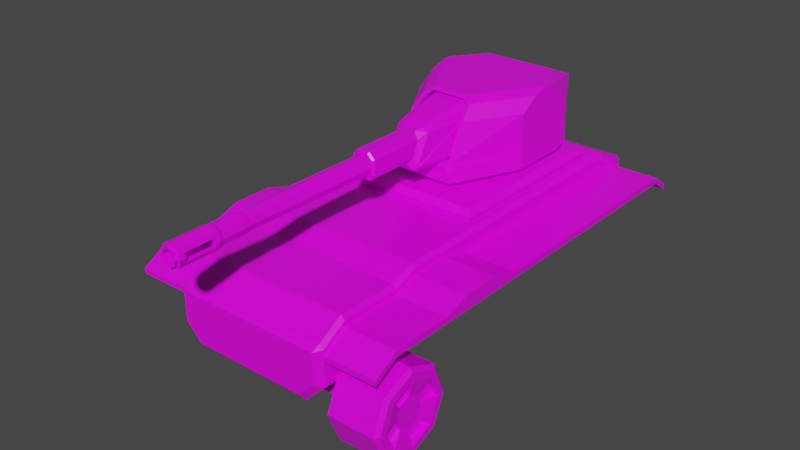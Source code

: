 # Source: Destroyer.blend  (saved by Blender 3.6.11; exported with 4.5.12 LTS)
import bpy
from mathutils import Matrix  # noqa: F401  (used for matrix-valued properties, if any)

bpy.ops.wm.read_factory_settings(use_empty=True)
scene = bpy.context.scene
scene.name = 'Scene'

# ---- collections
col_collection = bpy.data.collections.new('Collection'); scene.collection.children.link(col_collection)

# ---- images (referenced by path relative to the original .blend; pixels are not part of the script)
import os
ASSET_DIR = os.environ.get("B2B_ASSET_DIR", "")  # directory of the original .blend (textures are referenced by path, not embedded)
HERE = os.path.dirname(os.path.abspath(__file__))  # packed textures are extracted next to this script under _unpacked/

def load_image(name, relpath, width, height, colorspace="sRGB"):
    """Load a texture the original file referenced (path relative to the .blend, or extracted next to this script)."""
    p = next((c for c in (os.path.join(HERE, relpath), os.path.join(ASSET_DIR, relpath)) if relpath and os.path.exists(c)), "")
    if p:
        img = bpy.data.images.load(p, check_existing=True)
        img.name = name
    else:  # same state as the original file: an image datablock whose file is absent (Cycles renders it pink)
        img = bpy.data.images.new(name, width, height)
        img.source = "FILE"
        img.filepath = "//" + (relpath or name)
    img.colorspace_settings.name = colorspace
    return img
img_green_team_png = load_image('green_team.png', 'green_team.png', 1024, 1024, 'sRGB')

# ---- materials (node trees are filled in below, after node groups)
mat_material = bpy.data.materials.new('Material')
mat_material.alpha_threshold = 0.0
mat_material.use_transparent_shadow = False
mat_material.line_color = (0.0, 0.0, 0.0, 1.0)

# ---- material node trees
mat_material.use_nodes = True; mat_material.node_tree.nodes.clear()
_N = mat_material.node_tree.nodes; _L = mat_material.node_tree.links
n0 = _N.new('ShaderNodeOutputMaterial'); n0.name = 'Material Output'; n0.location = (300, 300)
n1 = _N.new('ShaderNodeBsdfPrincipled'); n1.name = 'Principled BSDF'; n1.location = (10, 300)
n1.distribution = 'GGX'
n1.subsurface_method = 'BURLEY'
n1.inputs[2].default_value = 0.4
n1.inputs[3].default_value = 1.45
n1.inputs[27].default_value = (0.0, 0.0, 0.0, 1.0)
n1.inputs[28].default_value = 1.0
n2 = _N.new('ShaderNodeTexImage'); n2.name = 'Image Texture'; n2.location = (-280, 280)
n2.image = img_green_team_png
_L.new(n1.outputs[0], n0.inputs[0])
_L.new(n2.outputs[0], n1.inputs[0])
n0.is_active_output = True

# ---- world
world_world = bpy.data.worlds.new('World'); scene.world = world_world
world_world.use_nodes = True; world_world.node_tree.nodes.clear()
_N = world_world.node_tree.nodes; _L = world_world.node_tree.links
n0 = _N.new('ShaderNodeOutputWorld'); n0.name = 'World Output'; n0.location = (300, 300)
n1 = _N.new('ShaderNodeBackground'); n1.name = 'Background'; n1.location = (10, 300)
n1.inputs[0].default_value = (0.05088, 0.05088, 0.05088, 1.0)
_L.new(n1.outputs[0], n0.inputs[0])
n0.is_active_output = True
world_world.color = (0.05088, 0.05088, 0.05088)
world_world.use_sun_shadow = False
world_world.sun_shadow_jitter_overblur = 0.0

# ---- meshes
me_cube = bpy.data.meshes.new('Cube')
me_cube.from_pydata([(0.0, 2.442, -0.5356), (0.0, -0.8599, -0.1459), (0.0, -0.8599, -0.486), (0.0, 2.442, -0.0349), (0.0, -0.4228, -0.5356), (0.0, -0.4557, 0.01088), (0.0, -0.1884, -0.6199), (0.0, -0.1884, 0.01088), (0.0, -0.004945, -0.6199), (0.0, -0.004945, 0.07581), (0.0, 2.178, -0.6199), (0.0, 2.032, 0.07639), (0.0, 0.2858, -0.6199), (0.0, 0.2858, 0.07581), (0.0, 0.4989, -0.6199), (0.0, 0.6444, 0.07639), (0.5171, 2.032, 0.07639), (0.5171, 0.6444, 0.07639), (0.5919, -0.4557, -0.05813), (0.5919, -0.1884, -0.05813), (0.5919, 0.2858, 0.003978), (0.5919, -0.004945, 0.003978), (0.5919, 2.178, -0.05813), (0.0, 2.47, -0.1643), (0.0, -0.8599, -0.1652), (0.5919, 2.442, -0.1518), (0.5423, -0.8599, -0.1652), (0.5919, 0.4989, -0.05813), (0.0, -0.6036, -0.5356), (0.0, -0.6364, 0.01088), (0.5919, -0.6364, -0.05813), (0.0, 2.305, -0.5356), (0.0, 2.305, 0.02277), (0.5919, 2.305, -0.05813), (0.0, 2.47, -0.2015), (0.0, -0.8599, -0.2014), (0.4946, 2.47, -0.225), (0.5423, -0.8599, -0.2014), (0.5919, -0.4557, -0.1026), (0.5919, -0.1884, -0.1026), (0.5919, 0.2858, -0.1026), (0.5919, -0.004945, -0.1026), (0.5919, 2.178, -0.1026), (0.5919, 0.4989, -0.1026), (0.5919, -0.6364, -0.1026), (0.5919, 2.305, -0.1026), (0.9773, -0.4557, -0.1026), (0.9773, -0.4557, -0.05813), (0.9773, -0.1884, -0.1026), (0.9773, -0.1884, -0.05813), (0.9773, 0.2858, -0.1026), (0.9773, 0.2858, 0.003978), (0.9773, -0.004945, -0.1026), (0.9773, -0.004945, 0.003978), (0.9773, 2.178, -0.1026), (0.9773, 2.178, -0.05813), (0.9773, 0.4989, -0.1026), (0.9773, 0.4989, -0.05813), (0.9773, -0.6364, -0.05813), (0.9773, -0.8172, -0.1652), (0.9773, 2.305, -0.05813), (0.9773, -0.6364, -0.1026), (0.9773, 2.442, -0.1518), (0.9773, 2.305, -0.1026), (0.9773, 2.442, -0.1963), (0.9773, -0.8172, -0.2014), (0.0, 2.178, 0.07639), (0.0, 0.4989, 0.07639), (0.4946, 2.47, -0.3345), (0.3995, 2.47, -0.4325), (0.5919, -0.4557, -0.3831), (0.4418, -0.4228, -0.5356), (0.4418, -0.1884, -0.6199), (0.5919, -0.1884, -0.4671), (0.4418, -0.004945, -0.6199), (0.5919, -0.004945, -0.467), (0.5919, 2.178, -0.4653), (0.4418, 2.178, -0.6199), (0.4418, 0.2858, -0.6199), (0.5919, 0.2858, -0.4667), (0.4418, 0.4989, -0.6199), (0.5919, 0.4989, -0.4662), (0.421, -0.8599, -0.486), (0.5423, -0.8599, -0.3631), (0.4418, -0.6036, -0.5356), (0.5919, -0.6364, -0.3834), (0.4418, 2.305, -0.5356), (0.5919, 2.305, -0.3806), (0.5423, -0.8599, -0.1465), (0.5417, -0.8599, -0.1459), (0.5107, 2.47, -0.09607), (0.518, 2.47, -0.1037), (0.5629, -0.4557, 0.01088), (0.5919, -0.4557, -0.01925), (0.5629, -0.1884, 0.01088), (0.5919, -0.1884, -0.01919), (0.5629, -0.004945, 0.07581), (0.5919, -0.004945, 0.04577), (0.5629, 0.2858, 0.07581), (0.5919, 0.2858, 0.04576), (0.5919, -0.6364, -0.0194), (0.5629, -0.6364, 0.01088), (0.5919, 2.305, -0.00758), (0.5629, 2.305, 0.02277), (0.5919, 2.178, 0.04617), (0.5629, 2.178, 0.07639), (0.5629, 0.4989, 0.07639), (0.5919, 0.4989, 0.04628), (0.5919, -0.8172, -0.1652), (0.5919, -0.8172, -0.2014), (0.5919, -0.8172, -0.3834), (0.4418, -0.8172, -0.5356), (0.0, -0.8172, -0.5356), (0.5629, -0.8172, -0.09621), (0.5919, -0.8172, -0.1266), (0.0, -0.8172, -0.09621), (0.518, 2.47, -0.1643), (0.5919, 2.442, -0.1963), (0.4418, 2.442, -0.5356), (0.5919, 2.442, -0.3808), (0.0, 2.47, -0.4559), (0.5919, 2.442, -0.06529), (0.5629, 2.442, -0.0349), (0.0, 2.47, -0.09607), (0.0, 2.47, -0.225), (0.518, 2.47, -0.2015), (0.4094, 2.47, -0.4559), (0.518, 2.47, -0.344), (0.0, 2.47, -0.4325), (0.0, 2.443, -0.225), (0.0, 2.443, -0.4325), (0.4946, 2.443, -0.225), (0.3995, 2.443, -0.4325), (0.4946, 2.443, -0.3345), (0.0, 1.991, 0.1488), (0.0, 2.032, 0.1079), (0.0, 0.6444, 0.1079), (0.0, 0.6852, 0.1488), (0.4762, 1.991, 0.1488), (0.5171, 2.032, 0.1079), (0.5171, 0.6444, 0.1079), (0.4762, 0.6852, 0.1488), (0.654, -0.4716, -0.6572), (0.654, -0.4228, -0.6084), (0.654, -0.4228, -0.5356), (0.654, -0.6036, -0.5356), (0.0, -0.4228, -0.6084), (0.0, -0.4716, -0.6572), (0.0, -0.5548, -0.6572), (0.0, -0.6036, -0.6084), (0.4418, -0.6036, -0.6084), (0.4418, -0.5548, -0.6572), (0.4418, -0.4716, -0.6572), (0.4418, -0.4228, -0.6084), (0.654, -0.5548, -0.6572), (0.654, -0.6036, -0.6084), (0.0, 2.443, -0.2548), (0.0, 2.443, -0.2366), (0.5225, 2.443, -0.2548), (0.5225, 2.443, -0.2366), (0.0, 2.443, -0.2866), (0.0, 2.443, -0.2684), (0.5225, 2.443, -0.2866), (0.5225, 2.443, -0.2684), (0.0, 2.443, -0.3165), (0.0, 2.443, -0.2983), (0.5225, 2.443, -0.3165), (0.5225, 2.443, -0.2983), (0.0, 2.443, -0.3505), (0.0, 2.443, -0.3323), (0.5225, 2.443, -0.3505), (0.5225, 2.443, -0.3323), (0.0, 2.443, -0.3842), (0.0, 2.443, -0.366), (0.4907, 2.443, -0.3842), (0.4907, 2.443, -0.366), (0.0, 2.443, -0.416), (0.0, 2.443, -0.3978), (0.449, 2.443, -0.416), (0.449, 2.443, -0.3978), (0.0, 2.461, -0.2517), (0.0, 2.458, -0.2548), (0.0, 2.458, -0.2366), (0.0, 2.461, -0.2398), (0.5225, 2.458, -0.2548), (0.5225, 2.461, -0.2517), (0.5225, 2.461, -0.2398), (0.5225, 2.458, -0.2366), (0.0, 2.461, -0.2835), (0.0, 2.458, -0.2866), (0.0, 2.458, -0.2684), (0.0, 2.461, -0.2716), (0.5225, 2.458, -0.2866), (0.5225, 2.461, -0.2835), (0.5225, 2.461, -0.2716), (0.5225, 2.458, -0.2684), (0.0, 2.461, -0.3134), (0.0, 2.458, -0.3165), (0.0, 2.458, -0.2983), (0.0, 2.461, -0.3015), (0.5225, 2.458, -0.3165), (0.5225, 2.461, -0.3134), (0.5225, 2.461, -0.3015), (0.5225, 2.458, -0.2983), (0.0, 2.461, -0.3473), (0.0, 2.458, -0.3505), (0.0, 2.458, -0.3323), (0.0, 2.461, -0.3354), (0.5225, 2.458, -0.3505), (0.5225, 2.461, -0.3473), (0.5225, 2.461, -0.3354), (0.5225, 2.458, -0.3323), (0.0, 2.461, -0.381), (0.0, 2.458, -0.3842), (0.0, 2.458, -0.366), (0.0, 2.461, -0.3691), (0.4907, 2.458, -0.3842), (0.4907, 2.461, -0.381), (0.4907, 2.461, -0.3691), (0.4907, 2.458, -0.366), (0.0, 2.461, -0.4128), (0.0, 2.458, -0.416), (0.0, 2.458, -0.3978), (0.0, 2.461, -0.4009), (0.449, 2.458, -0.416), (0.449, 2.461, -0.4128), (0.449, 2.461, -0.4009), (0.449, 2.458, -0.3978)], [], [(122, 3, 32, 103), (108, 30, 100, 114), (30, 18, 93, 100), (19, 21, 97, 95), (21, 20, 99, 97), (11, 16, 105, 66), (20, 27, 107, 99), (17, 16, 139, 140), (110, 85, 44, 109), (33, 25, 121, 102), (38, 70, 73, 39), (73, 75, 41, 39), (75, 79, 40, 41), (76, 87, 45, 42), (79, 81, 43, 40), (81, 76, 42, 43), (22, 33, 102, 104), (98, 13, 9, 96), (16, 17, 106, 105), (92, 5, 29, 101), (106, 67, 13, 98), (8, 74, 72, 6), (96, 9, 7, 94), (39, 41, 52, 48), (94, 7, 5, 92), (117, 25, 62, 64), (27, 20, 51, 57), (40, 43, 56, 50), (18, 30, 58, 47), (21, 19, 49, 53), (34, 23, 116, 125), (37, 26, 24, 35), (38, 39, 48, 46), (26, 88, 89, 1, 24), (85, 70, 38, 44), (93, 18, 19, 95), (22, 27, 57, 55), (103, 32, 66, 105), (150, 151, 154, 155), (23, 123, 90, 91, 116), (14, 80, 78, 12), (28, 84, 111, 112), (87, 119, 117, 45), (82, 83, 37, 35, 2), (12, 78, 74, 8), (31, 86, 77, 10), (0, 118, 86, 31), (10, 77, 80, 14), (6, 72, 71, 4), (44, 38, 46, 61), (61, 46, 47, 58), (52, 50, 51, 53), (63, 64, 62, 60), (56, 54, 55, 57), (48, 52, 53, 49), (50, 56, 57, 51), (65, 61, 58, 59), (54, 63, 60, 55), (47, 46, 48, 49), (25, 33, 60, 62), (30, 108, 59, 58), (108, 109, 65, 59), (43, 42, 54, 56), (19, 18, 47, 49), (45, 117, 64, 63), (20, 21, 53, 51), (42, 45, 63, 54), (41, 40, 50, 52), (33, 22, 55, 60), (109, 44, 61, 65), (27, 22, 104, 107), (17, 15, 67, 106), (16, 11, 135, 139), (15, 17, 140, 136), (85, 110, 111, 84), (73, 70, 71, 72), (75, 73, 72, 74), (79, 75, 74, 78), (87, 76, 77, 86), (81, 79, 78, 80), (76, 81, 80, 77), (70, 85, 84, 71), (119, 87, 86, 118), (36, 68, 133, 131), (105, 106, 107, 104), (106, 98, 99, 107), (103, 105, 104, 102), (98, 96, 97, 99), (96, 94, 95, 97), (94, 92, 93, 95), (101, 113, 114, 100), (92, 101, 100, 93), (122, 103, 102, 121), (101, 29, 115, 113), (26, 37, 109, 108), (83, 82, 111, 110), (82, 2, 112, 111), (37, 83, 110, 109), (89, 88, 114, 113), (1, 89, 113, 115), (88, 26, 108, 114), (125, 116, 25, 117), (126, 127, 119, 118), (120, 126, 118, 0), (127, 125, 117, 119), (91, 90, 122, 121), (90, 123, 3, 122), (116, 91, 121, 25), (36, 124, 34, 125), (69, 68, 127, 126), (128, 69, 126, 120), (68, 36, 125, 127), (130, 129, 131, 133, 132), (68, 69, 132, 133), (69, 128, 130, 132), (124, 36, 131, 129), (134, 138, 139, 135), (136, 140, 141, 137), (138, 141, 140, 139), (138, 134, 137, 141), (4, 71, 153, 146), (84, 28, 149, 150), (144, 145, 155, 154, 142, 143), (146, 153, 152, 147), (150, 149, 148, 151), (147, 152, 151, 148), (152, 153, 143, 142), (153, 71, 144, 143), (151, 152, 142, 154), (84, 150, 155, 145), (71, 84, 145, 144), (195, 190, 161, 163), (187, 182, 157, 159), (189, 192, 162, 160), (158, 159, 157, 156), (180, 183, 186, 185), (184, 185, 186, 187, 159, 158), (197, 200, 166, 164), (162, 163, 161, 160), (188, 191, 194, 193), (192, 193, 194, 195, 163, 162), (203, 198, 165, 167), (205, 208, 170, 168), (166, 167, 165, 164), (196, 199, 202, 201), (200, 201, 202, 203, 167, 166), (211, 206, 169, 171), (213, 216, 174, 172), (170, 171, 169, 168), (204, 207, 210, 209), (208, 209, 210, 211, 171, 170), (227, 222, 177, 179), (219, 214, 173, 175), (221, 224, 178, 176), (174, 175, 173, 172), (212, 215, 218, 217), (216, 217, 218, 219, 175, 174), (178, 179, 177, 176), (220, 223, 226, 225), (224, 225, 226, 227, 179, 178), (184, 181, 180, 185), (182, 187, 186, 183), (192, 189, 188, 193), (190, 195, 194, 191), (200, 197, 196, 201), (198, 203, 202, 199), (208, 205, 204, 209), (206, 211, 210, 207), (216, 213, 212, 217), (214, 219, 218, 215), (224, 221, 220, 225), (222, 227, 226, 223), (181, 184, 158, 156)])
_uv = me_cube.uv_layers.new(name='UVMap')
_uv.uv.foreach_set('vector', [0.1458, 0.5, 0.1458, 0.5, 0.1458, 0.5, 0.1458, 0.5, 0.1458, 0.5, 0.1458, 0.5, 0.1458, 0.5, 0.1458, 0.5, 0.1458, 0.5, 0.1458, 0.5, 0.1458, 0.5, 0.1458, 0.5, 0.1458, 0.5, 0.1458, 0.5, 0.1458, 0.5, 0.1458, 0.5, 0.1458, 0.5, 0.1458, 0.5, 0.1458, 0.5, 0.1458, 0.5, 0.1458, 0.5, 0.1458, 0.5, 0.1458, 0.5, 0.1458, 0.5, 0.1458, 0.5, 0.1458, 0.5, 0.1458, 0.5, 0.1458, 0.5, 0.1458, 0.5, 0.1458, 0.5, 0.1458, 0.5, 0.1458, 0.5, 0.197, 0.6811, 0.197, 0.6811, 0.197, 0.6811, 0.197, 0.6811, 0.1458, 0.5, 0.1458, 0.5, 0.1458, 0.5, 0.1458, 0.5, 0.197, 0.6811, 0.197, 0.6811, 0.197, 0.6811, 0.197, 0.6811, 0.197, 0.6811, 0.197, 0.6811, 0.197, 0.6811, 0.197, 0.6811, 0.197, 0.6811, 0.197, 0.6811, 0.197, 0.6811, 0.197, 0.6811, 0.197, 0.6811, 0.197, 0.6811, 0.197, 0.6811, 0.197, 0.6811, 0.197, 0.6811, 0.197, 0.6811, 0.197, 0.6811, 0.197, 0.6811, 0.197, 0.6811, 0.197, 0.6811, 0.197, 0.6811, 0.197, 0.6811, 0.1458, 0.5, 0.1458, 0.5, 0.1458, 0.5, 0.1458, 0.5, 0.1458, 0.5, 0.1458, 0.5, 0.1458, 0.5, 0.1458, 0.5, 0.1458, 0.5, 0.1458, 0.5, 0.1458, 0.5, 0.1458, 0.5, 0.1458, 0.5, 0.1458, 0.5, 0.1458, 0.5, 0.1458, 0.5, 0.1458, 0.5, 0.1458, 0.5, 0.1458, 0.5, 0.1458, 0.5, 0.197, 0.6811, 0.197, 0.6811, 0.197, 0.6811, 0.197, 0.6811, 0.1458, 0.5, 0.1458, 0.5, 0.1458, 0.5, 0.1458, 0.5, 0.1813, 0.6646, 0.1813, 0.6646, 0.1813, 0.6646, 0.1813, 0.6646, 0.1458, 0.5, 0.1458, 0.5, 0.1458, 0.5, 0.1458, 0.5, 0.1813, 0.6646, 0.1813, 0.6646, 0.1813, 0.6646, 0.1813, 0.6646, 0.1813, 0.6646, 0.1813, 0.6646, 0.1813, 0.6646, 0.1813, 0.6646, 0.1813, 0.6646, 0.1813, 0.6646, 0.1813, 0.6646, 0.1813, 0.6646, 0.1813, 0.6646, 0.1813, 0.6646, 0.1813, 0.6646, 0.1813, 0.6646, 0.1813, 0.6646, 0.1813, 0.6646, 0.1813, 0.6646, 0.1813, 0.6646, 0.1458, 0.5, 0.1458, 0.5, 0.1458, 0.5, 0.1458, 0.5, 0.1458, 0.5, 0.1458, 0.5, 0.1458, 0.5, 0.1458, 0.5, 0.1813, 0.6646, 0.1813, 0.6646, 0.1813, 0.6646, 0.1813, 0.6646, 0.1458, 0.5, 0.1458, 0.5, 0.1458, 0.5, 0.1458, 0.5, 0.1458, 0.5, 0.197, 0.6811, 0.197, 0.6811, 0.197, 0.6811, 0.197, 0.6811, 0.1458, 0.5, 0.1458, 0.5, 0.1458, 0.5, 0.1458, 0.5, 0.1813, 0.6646, 0.1813, 0.6646, 0.1813, 0.6646, 0.1813, 0.6646, 0.1458, 0.5, 0.1458, 0.5, 0.1458, 0.5, 0.1458, 0.5, 0.8262, 0.8686, 0.8262, 0.8686, 0.8262, 0.8686, 0.8262, 0.8686, 0.1458, 0.5, 0.1458, 0.5, 0.1458, 0.5, 0.1458, 0.5, 0.1458, 0.5, 0.197, 0.6811, 0.197, 0.6811, 0.197, 0.6811, 0.197, 0.6811, 0.197, 0.6811, 0.197, 0.6811, 0.197, 0.6811, 0.197, 0.6811, 0.1458, 0.5, 0.1458, 0.5, 0.1458, 0.5, 0.1458, 0.5, 0.1458, 0.5, 0.1458, 0.5, 0.1458, 0.5, 0.1458, 0.5, 0.1458, 0.5, 0.197, 0.6811, 0.197, 0.6811, 0.197, 0.6811, 0.197, 0.6811, 0.197, 0.6811, 0.197, 0.6811, 0.197, 0.6811, 0.197, 0.6811, 0.1458, 0.5, 0.1458, 0.5, 0.1458, 0.5, 0.1458, 0.5, 0.197, 0.6811, 0.197, 0.6811, 0.197, 0.6811, 0.197, 0.6811, 0.197, 0.6811, 0.197, 0.6811, 0.197, 0.6811, 0.197, 0.6811, 0.1813, 0.6646, 0.1813, 0.6646, 0.1813, 0.6646, 0.1813, 0.6646, 0.1813, 0.6646, 0.1813, 0.6646, 0.1813, 0.6646, 0.1813, 0.6646, 0.1813, 0.6646, 0.1813, 0.6646, 0.1813, 0.6646, 0.1813, 0.6646, 0.1813, 0.6646, 0.1813, 0.6646, 0.1813, 0.6646, 0.1813, 0.6646, 0.1813, 0.6646, 0.1813, 0.6646, 0.1813, 0.6646, 0.1813, 0.6646, 0.1813, 0.6646, 0.1813, 0.6646, 0.1813, 0.6646, 0.1813, 0.6646, 0.1813, 0.6646, 0.1813, 0.6646, 0.1813, 0.6646, 0.1813, 0.6646, 0.1813, 0.6646, 0.1813, 0.6646, 0.1813, 0.6646, 0.1813, 0.6646, 0.1813, 0.6646, 0.1813, 0.6646, 0.1813, 0.6646, 0.1813, 0.6646, 0.1813, 0.6646, 0.1813, 0.6646, 0.1813, 0.6646, 0.1813, 0.6646, 0.1813, 0.6646, 0.1813, 0.6646, 0.1813, 0.6646, 0.1813, 0.6646, 0.1813, 0.6646, 0.1813, 0.6646, 0.1813, 0.6646, 0.1813, 0.6646, 0.1813, 0.6646, 0.1813, 0.6646, 0.1813, 0.6646, 0.1813, 0.6646, 0.1813, 0.6646, 0.1813, 0.6646, 0.1813, 0.6646, 0.1813, 0.6646, 0.1813, 0.6646, 0.1813, 0.6646, 0.1813, 0.6646, 0.1813, 0.6646, 0.1813, 0.6646, 0.1813, 0.6646, 0.1813, 0.6646, 0.1813, 0.6646, 0.1813, 0.6646, 0.1813, 0.6646, 0.1813, 0.6646, 0.1813, 0.6646, 0.1813, 0.6646, 0.1813, 0.6646, 0.1813, 0.6646, 0.1813, 0.6646, 0.1813, 0.6646, 0.1813, 0.6646, 0.1813, 0.6646, 0.1813, 0.6646, 0.1813, 0.6646, 0.1813, 0.6646, 0.1813, 0.6646, 0.1813, 0.6646, 0.1813, 0.6646, 0.1813, 0.6646, 0.1813, 0.6646, 0.1813, 0.6646, 0.1458, 0.5, 0.1458, 0.5, 0.1458, 0.5, 0.1458, 0.5, 0.1458, 0.5, 0.1458, 0.5, 0.1458, 0.5, 0.1458, 0.5, 0.1458, 0.5, 0.1458, 0.5, 0.1458, 0.5, 0.1458, 0.5, 0.1458, 0.5, 0.1458, 0.5, 0.1458, 0.5, 0.1458, 0.5, 0.197, 0.6811, 0.197, 0.6811, 0.197, 0.6811, 0.197, 0.6811, 0.197, 0.6811, 0.197, 0.6811, 0.197, 0.6811, 0.197, 0.6811, 0.197, 0.6811, 0.197, 0.6811, 0.197, 0.6811, 0.197, 0.6811, 0.197, 0.6811, 0.197, 0.6811, 0.197, 0.6811, 0.197, 0.6811, 0.197, 0.6811, 0.197, 0.6811, 0.197, 0.6811, 0.197, 0.6811, 0.197, 0.6811, 0.197, 0.6811, 0.197, 0.6811, 0.197, 0.6811, 0.197, 0.6811, 0.197, 0.6811, 0.197, 0.6811, 0.197, 0.6811, 0.197, 0.6811, 0.197, 0.6811, 0.197, 0.6811, 0.197, 0.6811, 0.1458, 0.5, 0.1458, 0.5, 0.1458, 0.5, 0.1458, 0.5, 0.1458, 0.5, 0.1458, 0.5, 0.1458, 0.5, 0.1458, 0.5, 0.1458, 0.5, 0.1458, 0.5, 0.1458, 0.5, 0.1458, 0.5, 0.1458, 0.5, 0.1458, 0.5, 0.1458, 0.5, 0.1458, 0.5, 0.1458, 0.5, 0.1458, 0.5, 0.1458, 0.5, 0.1458, 0.5, 0.1458, 0.5, 0.1458, 0.5, 0.1458, 0.5, 0.1458, 0.5, 0.1458, 0.5, 0.1458, 0.5, 0.1458, 0.5, 0.1458, 0.5, 0.1458, 0.5, 0.1458, 0.5, 0.1458, 0.5, 0.1458, 0.5, 0.1458, 0.5, 0.1458, 0.5, 0.1458, 0.5, 0.1458, 0.5, 0.1458, 0.5, 0.1458, 0.5, 0.1458, 0.5, 0.1458, 0.5, 0.1458, 0.5, 0.1458, 0.5, 0.1458, 0.5, 0.1458, 0.5, 0.1458, 0.5, 0.1458, 0.5, 0.1458, 0.5, 0.1458, 0.5, 0.1458, 0.5, 0.1458, 0.5, 0.1458, 0.5, 0.1458, 0.5, 0.1458, 0.5, 0.1458, 0.5, 0.1458, 0.5, 0.1458, 0.5, 0.1458, 0.5, 0.1458, 0.5, 0.1458, 0.5, 0.1458, 0.5, 0.1458, 0.5, 0.1458, 0.5, 0.1458, 0.5, 0.1458, 0.5, 0.1458, 0.5, 0.1458, 0.5, 0.1458, 0.5, 0.1458, 0.5, 0.1458, 0.5, 0.1458, 0.5, 0.1458, 0.5, 0.1458, 0.5, 0.1458, 0.5, 0.1458, 0.5, 0.1458, 0.5, 0.1458, 0.5, 0.1458, 0.5, 0.1458, 0.5, 0.1458, 0.5, 0.1458, 0.5, 0.1458, 0.5, 0.1458, 0.5, 0.1458, 0.5, 0.1458, 0.5, 0.1458, 0.5, 0.1458, 0.5, 0.1458, 0.5, 0.1458, 0.5, 0.1458, 0.5, 0.1458, 0.5, 0.1458, 0.5, 0.1458, 0.5, 0.1458, 0.5, 0.1458, 0.5, 0.1458, 0.5, 0.1458, 0.5, 0.1458, 0.5, 0.1458, 0.5, 0.1458, 0.5, 0.1458, 0.5, 0.1458, 0.5, 0.1458, 0.5, 0.1458, 0.5, 0.1458, 0.5, 0.1458, 0.5, 0.1458, 0.5, 0.1458, 0.5, 0.1458, 0.5, 0.1458, 0.5, 0.1458, 0.5, 0.1458, 0.5, 0.1458, 0.5, 0.1458, 0.5, 0.1458, 0.5, 0.1458, 0.5, 0.1458, 0.5, 0.1458, 0.5, 0.1458, 0.5, 0.1458, 0.5, 0.1458, 0.5, 0.7742, 0.9024, 0.7742, 0.9024, 0.7742, 0.9024, 0.7742, 0.9024, 0.7742, 0.9024, 0.1458, 0.5, 0.1458, 0.5, 0.1458, 0.5, 0.1458, 0.5, 0.1458, 0.5, 0.1458, 0.5, 0.1458, 0.5, 0.1458, 0.5, 0.1458, 0.5, 0.1458, 0.5, 0.1458, 0.5, 0.1458, 0.5, 0.1458, 0.5, 0.1458, 0.5, 0.1458, 0.5, 0.1458, 0.5, 0.1458, 0.5, 0.1458, 0.5, 0.1458, 0.5, 0.1458, 0.5, 0.1458, 0.5, 0.1458, 0.5, 0.1458, 0.5, 0.1458, 0.5, 0.1458, 0.5, 0.1458, 0.5, 0.1458, 0.5, 0.1458, 0.5, 0.8262, 0.8686, 0.8262, 0.8686, 0.8262, 0.8686, 0.8262, 0.8686, 0.8262, 0.8686, 0.8262, 0.8686, 0.8262, 0.8686, 0.8262, 0.8686, 0.8262, 0.8686, 0.8262, 0.8686, 0.8262, 0.8686, 0.8262, 0.8686, 0.8262, 0.8686, 0.8262, 0.8686, 0.8262, 0.8686, 0.8262, 0.8686, 0.8262, 0.8686, 0.8262, 0.8686, 0.8262, 0.8686, 0.8262, 0.8686, 0.8262, 0.8686, 0.8262, 0.8686, 0.8262, 0.8686, 0.8262, 0.8686, 0.8262, 0.8686, 0.8262, 0.8686, 0.8262, 0.8686, 0.8262, 0.8686, 0.8262, 0.8686, 0.8262, 0.8686, 0.8262, 0.8686, 0.8262, 0.8686, 0.8262, 0.8686, 0.8262, 0.8686, 0.8262, 0.8686, 0.8262, 0.8686, 0.8262, 0.8686, 0.8262, 0.8686, 0.8262, 0.8686, 0.8262, 0.8686, 0.8262, 0.8686, 0.8262, 0.8686, 0.8262, 0.8686, 0.8262, 0.8686, 0.8262, 0.8686, 0.8262, 0.8686, 0.8583, 0.74, 0.8583, 0.74, 0.8583, 0.74, 0.8583, 0.74, 0.8583, 0.74, 0.8583, 0.74, 0.8583, 0.74, 0.8583, 0.74, 0.8583, 0.74, 0.8583, 0.74, 0.8583, 0.74, 0.8583, 0.74, 0.8583, 0.74, 0.8583, 0.74, 0.8583, 0.74, 0.8583, 0.74, 0.8583, 0.74, 0.8583, 0.74, 0.8583, 0.74, 0.8583, 0.74, 0.8583, 0.74, 0.8583, 0.74, 0.8583, 0.74, 0.8583, 0.74, 0.8583, 0.74, 0.8583, 0.74, 0.8583, 0.74, 0.8583, 0.74, 0.8583, 0.74, 0.8583, 0.74, 0.8583, 0.74, 0.8583, 0.74, 0.8583, 0.74, 0.8583, 0.74, 0.8583, 0.74, 0.8583, 0.74, 0.8583, 0.74, 0.8583, 0.74, 0.8583, 0.74, 0.8583, 0.74, 0.8583, 0.74, 0.8583, 0.74, 0.8583, 0.74, 0.8583, 0.74, 0.8583, 0.74, 0.8583, 0.74, 0.8583, 0.74, 0.8583, 0.74, 0.8583, 0.74, 0.8583, 0.74, 0.8583, 0.74, 0.8583, 0.74, 0.8583, 0.74, 0.8583, 0.74, 0.8583, 0.74, 0.8583, 0.74, 0.8583, 0.74, 0.8583, 0.74, 0.8583, 0.74, 0.8583, 0.74, 0.8583, 0.74, 0.8583, 0.74, 0.8583, 0.74, 0.8583, 0.74, 0.8583, 0.74, 0.8583, 0.74, 0.8583, 0.74, 0.8583, 0.74, 0.8583, 0.74, 0.8583, 0.74, 0.8583, 0.74, 0.8583, 0.74, 0.8583, 0.74, 0.8583, 0.74, 0.8583, 0.74, 0.8583, 0.74, 0.8583, 0.74, 0.8583, 0.74, 0.8583, 0.74, 0.8583, 0.74, 0.8583, 0.74, 0.8583, 0.74, 0.8583, 0.74, 0.8583, 0.74, 0.8583, 0.74, 0.8583, 0.74, 0.8583, 0.74, 0.8583, 0.74, 0.8583, 0.74, 0.8583, 0.74, 0.8583, 0.74, 0.8583, 0.74, 0.8583, 0.74, 0.8583, 0.74, 0.8583, 0.74, 0.8583, 0.74, 0.8583, 0.74, 0.8583, 0.74, 0.8583, 0.74, 0.8583, 0.74, 0.8583, 0.74, 0.8583, 0.74, 0.8583, 0.74, 0.8583, 0.74, 0.8583, 0.74, 0.8583, 0.74, 0.8583, 0.74, 0.8583, 0.74, 0.8583, 0.74, 0.8583, 0.74, 0.8583, 0.74, 0.8583, 0.74, 0.8583, 0.74, 0.8583, 0.74, 0.8583, 0.74, 0.8583, 0.74, 0.8583, 0.74, 0.8583, 0.74, 0.8583, 0.74, 0.8583, 0.74, 0.8583, 0.74, 0.8583, 0.74, 0.8583, 0.74, 0.8583, 0.74, 0.8583, 0.74, 0.8583, 0.74, 0.8583, 0.74, 0.8583, 0.74, 0.8583, 0.74, 0.8583, 0.74, 0.8583, 0.74, 0.8583, 0.74, 0.8583, 0.74, 0.8583, 0.74, 0.8583, 0.74, 0.8583, 0.74, 0.8583, 0.74, 0.8583, 0.74, 0.8583, 0.74, 0.8583, 0.74, 0.8583, 0.74, 0.8583, 0.74, 0.8583, 0.74, 0.8583, 0.74, 0.8583, 0.74, 0.8583, 0.74, 0.8583, 0.74, 0.8583, 0.74, 0.8583, 0.74, 0.8583, 0.74, 0.8583, 0.74, 0.8583, 0.74, 0.8583, 0.74, 0.8583, 0.74, 0.8583, 0.74, 0.8583, 0.74, 0.8583, 0.74, 0.8583, 0.74, 0.8583, 0.74, 0.8583, 0.74, 0.8583, 0.74, 0.8583, 0.74, 0.8583, 0.74, 0.8583, 0.74, 0.8583, 0.74, 0.8583, 0.74, 0.8583, 0.74, 0.8583, 0.74, 0.8583, 0.74, 0.8583, 0.74, 0.8583, 0.74, 0.8583, 0.74, 0.8583, 0.74, 0.8583, 0.74, 0.8583, 0.74, 0.8583, 0.74, 0.8583, 0.74, 0.8583, 0.74, 0.8583, 0.74, 0.8583, 0.74])
me_cube.materials.append(mat_material)
me_cube.use_remesh_preserve_volume = False
me_cube.use_remesh_preserve_attributes = False
me_cube.use_mirror_vertex_groups = False
me_cube.update()
me_cylinder = bpy.data.meshes.new('Cylinder')
me_cylinder.from_pydata([(0.1784, 0.3177, 3.674e-08), (0.1784, 0.2247, -0.2247), (0.1784, -7.451e-09, -0.3177), (0.1784, -0.2247, -0.2247), (0.1784, -0.3177, 7.462e-08), (0.1784, -0.2247, 0.2247), (0.1784, 1.49e-08, 0.3177), (0.1784, 0.2247, 0.2247), (0.2031, 0.1645, -0.1645), (0.2031, 0.2327, 3.198e-08), (0.2031, -7.451e-09, -0.2327), (0.2031, -0.1645, -0.1645), (0.2031, -0.2327, 6.267e-08), (0.2031, -0.1645, 0.1645), (0.2031, 7.451e-09, 0.2327), (0.2031, 0.1645, 0.1645), (0.2031, 0.2027, -0.2027), (0.2031, 0.2866, 3.981e-08), (0.2031, -7.451e-09, -0.2866), (0.2031, -0.2027, -0.2027), (0.2031, -0.2866, 7.398e-08), (0.2031, -0.2027, 0.2027), (0.2031, 7.451e-09, 0.2866), (0.2031, 0.2027, 0.2027), (0.174, 0.0782, -0.0782), (0.174, 0.1106, 2.948e-08), (0.174, 7.451e-09, -0.1106), (0.174, -0.0782, -0.0782), (0.174, -0.1106, 4.407e-08), (0.174, -0.0782, 0.0782), (0.174, 1.49e-08, 0.1106), (0.174, 0.0782, 0.0782), (0.1546, -7.451e-09, -0.2327), (0.1546, 0.1645, -0.1645), (0.1546, -0.2327, 6.053e-08), (0.1546, -0.1645, -0.1645), (0.1546, 7.451e-09, 0.2327), (0.1546, -0.1645, 0.1645), (0.1546, 0.2327, 2.985e-08), (0.1546, 0.1645, 0.1645), (0.1546, 0.0, -0.1106), (0.1546, 0.0782, -0.0782), (0.1546, -0.1106, 4.193e-08), (0.1546, -0.0782, -0.0782), (0.1546, 7.451e-09, 0.1106), (0.1546, -0.0782, 0.0782), (0.1546, 0.1106, 2.734e-08), (0.1546, 0.0782, 0.0782), (-0.1676, 0.3177, -1.13e-09), (-0.1676, 0.2247, -0.2247), (-0.1676, -7.451e-09, -0.3177), (-0.1676, -0.2247, -0.2247), (-0.1676, -0.3177, 1.781e-08), (-0.1676, -0.2247, 0.2247), (-0.1676, 1.49e-08, 0.3177), (-0.1676, 0.2247, 0.2247), (-0.1896, 0.2506, -8.705e-09), (-0.1896, 0.1772, -0.1772), (-0.1896, -7.451e-09, -0.2506), (-0.1896, -0.1772, -0.1772), (-0.1896, -0.2506, 9.15e-09), (-0.1896, -0.1772, 0.1772), (-0.1896, 7.451e-09, 0.2506), (-0.1896, 0.1772, 0.1772)], [], [(48, 0, 1, 49), (49, 1, 2, 50), (50, 2, 3, 51), (51, 3, 4, 52), (52, 4, 5, 53), (53, 5, 6, 54), (6, 5, 21, 22), (54, 6, 7, 55), (55, 7, 0, 48), (15, 14, 30, 31), (4, 3, 19, 20), (7, 6, 22, 23), (2, 1, 16, 18), (5, 4, 20, 21), (0, 7, 23, 17), (1, 0, 17, 16), (3, 2, 18, 19), (9, 8, 16, 17), (8, 10, 18, 16), (10, 11, 19, 18), (11, 12, 20, 19), (12, 13, 21, 20), (13, 14, 22, 21), (14, 15, 23, 22), (15, 9, 17, 23), (24, 25, 31, 30, 29, 28, 27, 26), (13, 12, 28, 29), (11, 10, 26, 27), (8, 9, 25, 24), (12, 11, 35, 34), (15, 31, 47, 39), (24, 26, 40, 41), (30, 14, 36, 44), (38, 39, 47, 46), (36, 37, 45, 44), (34, 35, 43, 42), (32, 33, 41, 40), (28, 12, 34, 42), (27, 28, 42, 43), (13, 29, 45, 37), (14, 13, 37, 36), (26, 10, 32, 40), (29, 30, 44, 45), (11, 27, 43, 35), (9, 15, 39, 38), (25, 9, 38, 46), (31, 25, 46, 47), (10, 8, 33, 32), (8, 24, 41, 33), (57, 56, 48, 49), (58, 57, 49, 50), (59, 58, 50, 51), (60, 59, 51, 52), (61, 60, 52, 53), (62, 61, 53, 54), (63, 62, 54, 55), (56, 63, 55, 48), (56, 57, 58, 59, 60, 61, 62, 63)])
_uv = me_cylinder.uv_layers.new(name='UVMap')
_uv.uv.foreach_set('vector', [0.8188, 0.8738, 0.8188, 0.8738, 0.8188, 0.8738, 0.8188, 0.8738, 0.8188, 0.8738, 0.8188, 0.8738, 0.8188, 0.8738, 0.8188, 0.8738, 0.8188, 0.8738, 0.8188, 0.8738, 0.8188, 0.8738, 0.8188, 0.8738, 0.8188, 0.8738, 0.8188, 0.8738, 0.8188, 0.8738, 0.8188, 0.8738, 0.8188, 0.8738, 0.8188, 0.8738, 0.8188, 0.8738, 0.8188, 0.8738, 0.8188, 0.8738, 0.8188, 0.8738, 0.8188, 0.8738, 0.8188, 0.8738, 0.8188, 0.8738, 0.8188, 0.8738, 0.8188, 0.8738, 0.8188, 0.8738, 0.8188, 0.8738, 0.8188, 0.8738, 0.8188, 0.8738, 0.8188, 0.8738, 0.8188, 0.8738, 0.8188, 0.8738, 0.8188, 0.8738, 0.8188, 0.8738, 0.8146, 0.48, 0.8146, 0.48, 0.8146, 0.48, 0.8146, 0.48, 0.8188, 0.8738, 0.8188, 0.8738, 0.8188, 0.8738, 0.8188, 0.8738, 0.8188, 0.8738, 0.8188, 0.8738, 0.8188, 0.8738, 0.8188, 0.8738, 0.8188, 0.8738, 0.8188, 0.8738, 0.8188, 0.8738, 0.8188, 0.8738, 0.8188, 0.8738, 0.8188, 0.8738, 0.8188, 0.8738, 0.8188, 0.8738, 0.8188, 0.8738, 0.8188, 0.8738, 0.8188, 0.8738, 0.8188, 0.8738, 0.8188, 0.8738, 0.8188, 0.8738, 0.8188, 0.8738, 0.8188, 0.8738, 0.8188, 0.8738, 0.8188, 0.8738, 0.8188, 0.8738, 0.8188, 0.8738, 0.8042, 0.8575, 0.8042, 0.8575, 0.8042, 0.8575, 0.8042, 0.8575, 0.8042, 0.8575, 0.8042, 0.8575, 0.8042, 0.8575, 0.8042, 0.8575, 0.8042, 0.8575, 0.8042, 0.8575, 0.8042, 0.8575, 0.8042, 0.8575, 0.8042, 0.8575, 0.8042, 0.8575, 0.8042, 0.8575, 0.8042, 0.8575, 0.8042, 0.8575, 0.8042, 0.8575, 0.8042, 0.8575, 0.8042, 0.8575, 0.8042, 0.8575, 0.8042, 0.8575, 0.8042, 0.8575, 0.8042, 0.8575, 0.8042, 0.8575, 0.8042, 0.8575, 0.8042, 0.8575, 0.8042, 0.8575, 0.8042, 0.8575, 0.8042, 0.8575, 0.8042, 0.8575, 0.8042, 0.8575, 0.8146, 0.48, 0.8146, 0.48, 0.8146, 0.48, 0.8146, 0.48, 0.8146, 0.48, 0.8146, 0.48, 0.8146, 0.48, 0.8146, 0.48, 0.8146, 0.48, 0.8146, 0.48, 0.8146, 0.48, 0.8146, 0.48, 0.8146, 0.48, 0.8146, 0.48, 0.8146, 0.48, 0.8146, 0.48, 0.8146, 0.48, 0.8146, 0.48, 0.8146, 0.48, 0.8146, 0.48, 0.8042, 0.8575, 0.8042, 0.8575, 0.8042, 0.8575, 0.8042, 0.8575, 0.8146, 0.48, 0.8146, 0.48, 0.8146, 0.48, 0.8146, 0.48, 0.8146, 0.48, 0.8146, 0.48, 0.8146, 0.48, 0.8146, 0.48, 0.8146, 0.48, 0.8146, 0.48, 0.8146, 0.48, 0.8146, 0.48, 0.7896, 0.7163, 0.7896, 0.7163, 0.7896, 0.7163, 0.7896, 0.7163, 0.7896, 0.7163, 0.7896, 0.7163, 0.7896, 0.7163, 0.7896, 0.7163, 0.7896, 0.7163, 0.7896, 0.7163, 0.7896, 0.7163, 0.7896, 0.7163, 0.7896, 0.7163, 0.7896, 0.7163, 0.7896, 0.7163, 0.7896, 0.7163, 0.8146, 0.48, 0.8146, 0.48, 0.8146, 0.48, 0.8146, 0.48, 0.8146, 0.48, 0.8146, 0.48, 0.8146, 0.48, 0.8146, 0.48, 0.8146, 0.48, 0.8146, 0.48, 0.8146, 0.48, 0.8146, 0.48, 0.8042, 0.8575, 0.8042, 0.8575, 0.8042, 0.8575, 0.8042, 0.8575, 0.8146, 0.48, 0.8146, 0.48, 0.8146, 0.48, 0.8146, 0.48, 0.8146, 0.48, 0.8146, 0.48, 0.8146, 0.48, 0.8146, 0.48, 0.8146, 0.48, 0.8146, 0.48, 0.8146, 0.48, 0.8146, 0.48, 0.8042, 0.8575, 0.8042, 0.8575, 0.8042, 0.8575, 0.8042, 0.8575, 0.8146, 0.48, 0.8146, 0.48, 0.8146, 0.48, 0.8146, 0.48, 0.8146, 0.48, 0.8146, 0.48, 0.8146, 0.48, 0.8146, 0.48, 0.8042, 0.8575, 0.8042, 0.8575, 0.8042, 0.8575, 0.8042, 0.8575, 0.8146, 0.48, 0.8146, 0.48, 0.8146, 0.48, 0.8146, 0.48, 0.8188, 0.8738, 0.8188, 0.8738, 0.8188, 0.8738, 0.8188, 0.8738, 0.8188, 0.8738, 0.8188, 0.8738, 0.8188, 0.8738, 0.8188, 0.8738, 0.8188, 0.8738, 0.8188, 0.8738, 0.8188, 0.8738, 0.8188, 0.8738, 0.8188, 0.8738, 0.8188, 0.8738, 0.8188, 0.8738, 0.8188, 0.8738, 0.8188, 0.8738, 0.8188, 0.8738, 0.8188, 0.8738, 0.8188, 0.8738, 0.8188, 0.8738, 0.8188, 0.8738, 0.8188, 0.8738, 0.8188, 0.8738, 0.8188, 0.8738, 0.8188, 0.8738, 0.8188, 0.8738, 0.8188, 0.8738, 0.8188, 0.8738, 0.8188, 0.8738, 0.8188, 0.8738, 0.8188, 0.8738, 0.8188, 0.8738, 0.8188, 0.8738, 0.8188, 0.8738, 0.8188, 0.8738, 0.8188, 0.8738, 0.8188, 0.8738, 0.8188, 0.8738, 0.8188, 0.8738])
me_cylinder.materials.append(mat_material)
me_cylinder.use_remesh_fix_poles = True
me_cylinder.use_remesh_preserve_attributes = False
me_cylinder.use_mirror_vertex_groups = False
me_cylinder.update()
me_cube_001 = bpy.data.meshes.new('Cube.001')
me_cube_001.from_pydata([(0.0, -0.4797, 0.07858), (0.0, 0.4797, 0.07858), (0.0, 0.865, 0.1897), (0.0, -0.4797, 0.1897), (0.3446, 0.3828, 0.06086), (0.3446, 0.04665, 0.06086), (0.1533, -0.3828, 0.06086), (0.4415, 0.02603, 0.1897), (0.0, -0.2107, 0.6103), (0.1885, -0.3514, 0.4824), (0.4415, 0.02603, 0.4841), (0.0, 0.6034, 0.6103), (0.0, 0.865, 0.5), (0.2655, 0.865, 0.1897), (0.4415, 0.5528, 0.1897), (0.4415, 0.5709, 0.1199), (0.4415, 0.5528, 0.4353), (0.2655, 0.865, 0.5), (0.4415, 0.3603, 0.6103), (0.2655, 0.6034, 0.6103), (0.4415, 0.4797, 0.07858), (0.0, 0.3828, 0.06086), (0.2163, -0.4797, 0.07858), (0.4415, 0.02603, 0.07858), (0.0, -0.3828, 0.06086), (0.0, 0.3828, 0.0), (0.0, -0.3828, 0.0), (0.3446, 0.3828, 0.0), (0.1533, -0.3828, 0.0), (0.3446, 0.04665, 0.0), (0.1885, -0.4565, 0.2424), (0.1603, -0.4685, 0.2151), (0.2163, -0.4797, 0.147), (0.2337, -0.4407, 0.1897), (0.1255, -0.2313, 0.5916), (0.1663, -0.2618, 0.5638), (0.4415, 0.2972, 0.6103), (0.4415, 0.1644, 0.573), (0.0, -0.4797, 0.1897), (0.0, -0.2107, 0.6103), (0.0, -0.4797, 0.1897), (0.0, -0.2107, 0.6103), (0.2163, -0.4609, 0.2322), (0.1723, -0.4797, 0.1897), (0.1371, -0.2107, 0.6103), (0.192, -0.2519, 0.5729), (0.2163, -0.3496, 0.4841), (0.0, -0.2313, 0.5916), (0.0, -0.4685, 0.2151), (0.0, -0.2642, 0.2322), (0.0, -0.2717, 0.2151), (0.0, -0.0345, 0.5916), (0.0, -0.05513, 0.5729), (0.0, -0.1528, 0.4841), (0.1885, -0.1547, 0.4824), (0.1663, -0.06507, 0.5638), (0.1885, -0.2597, 0.2424), (0.1603, -0.2717, 0.2151), (0.1255, -0.0345, 0.5916)], [], [(11, 19, 17, 12), (18, 19, 11, 8, 44, 36), (46, 42, 33, 7, 10), (21, 4, 27, 25), (2, 12, 17, 13), (20, 15, 14, 7, 23), (14, 16, 18, 36, 37, 10, 7), (37, 45, 46, 10), (13, 14, 15), (18, 16, 17, 19), (16, 14, 13, 17), (1, 2, 13, 15, 20), (4, 21, 1, 20), (6, 5, 23, 22), (5, 4, 20, 23), (24, 6, 22, 0), (25, 27, 29, 28, 26), (6, 24, 26, 28), (5, 6, 28, 29), (4, 5, 29, 27), (33, 32, 22, 23, 7), (42, 43, 32, 33), (36, 44, 45, 37), (22, 32, 43, 3, 0), (35, 34, 58, 55), (44, 8, 39, 41), (3, 43, 40, 38), (34, 47, 51, 58), (31, 30, 56, 57), (9, 35, 55, 54), (30, 31, 43, 42), (34, 35, 45, 44), (9, 30, 42, 46), (35, 9, 46, 45), (47, 34, 44, 41), (31, 48, 40, 43), (54, 55, 52, 53), (57, 56, 49, 50), (56, 54, 53, 49), (55, 58, 51, 52), (48, 31, 57, 50), (30, 9, 54, 56)])
_uv = me_cube_001.uv_layers.new(name='UVMap')
_uv.uv.foreach_set('vector', [0.1825, 0.5327, 0.1825, 0.5327, 0.1825, 0.5327, 0.1825, 0.5327, 0.1825, 0.5327, 0.1825, 0.5327, 0.1825, 0.5327, 0.1825, 0.5327, 0.1825, 0.5327, 0.1825, 0.5327, 0.1825, 0.5327, 0.1825, 0.5327, 0.1825, 0.5327, 0.1825, 0.5327, 0.1825, 0.5327, 0.1825, 0.5327, 0.1825, 0.5327, 0.1825, 0.5327, 0.1825, 0.5327, 0.1825, 0.5327, 0.1825, 0.5327, 0.1825, 0.5327, 0.1825, 0.5327, 0.1825, 0.5327, 0.1825, 0.5327, 0.1825, 0.5327, 0.1825, 0.5327, 0.1825, 0.5327, 0.1825, 0.5327, 0.1825, 0.5327, 0.1825, 0.5327, 0.1825, 0.5327, 0.1825, 0.5327, 0.1825, 0.5327, 0.1825, 0.5327, 0.1825, 0.5327, 0.1825, 0.5327, 0.1825, 0.5327, 0.1825, 0.5327, 0.1825, 0.5327, 0.1825, 0.5327, 0.1825, 0.5327, 0.1825, 0.5327, 0.1825, 0.5327, 0.1825, 0.5327, 0.1825, 0.5327, 0.1825, 0.5327, 0.1825, 0.5327, 0.1825, 0.5327, 0.1825, 0.5327, 0.1825, 0.5327, 0.1825, 0.5327, 0.1825, 0.5327, 0.1825, 0.5327, 0.1825, 0.5327, 0.1825, 0.5327, 0.1825, 0.5327, 0.1825, 0.5327, 0.1825, 0.5327, 0.1825, 0.5327, 0.1825, 0.5327, 0.1825, 0.5327, 0.1825, 0.5327, 0.1825, 0.5327, 0.1825, 0.5327, 0.1825, 0.5327, 0.1825, 0.5327, 0.1825, 0.5327, 0.1825, 0.5327, 0.1825, 0.5327, 0.1825, 0.5327, 0.1825, 0.5327, 0.1825, 0.5327, 0.1825, 0.5327, 0.1825, 0.5327, 0.1825, 0.5327, 0.1825, 0.5327, 0.1825, 0.5327, 0.1825, 0.5327, 0.1825, 0.5327, 0.1825, 0.5327, 0.1825, 0.5327, 0.1825, 0.5327, 0.1825, 0.5327, 0.1825, 0.5327, 0.1825, 0.5327, 0.1825, 0.5327, 0.1825, 0.5327, 0.1825, 0.5327, 0.1825, 0.5327, 0.1825, 0.5327, 0.1825, 0.5327, 0.1825, 0.5327, 0.1825, 0.5327, 0.1825, 0.5327, 0.1825, 0.5327, 0.1825, 0.5327, 0.1825, 0.5327, 0.1825, 0.5327, 0.1825, 0.5327, 0.1825, 0.5327, 0.1825, 0.5327, 0.1825, 0.5327, 0.1825, 0.5327, 0.1825, 0.5327, 0.1825, 0.5327, 0.1908, 0.6984, 0.1908, 0.6984, 0.1908, 0.6984, 0.1908, 0.6984, 0.1825, 0.5327, 0.1825, 0.5327, 0.1825, 0.5327, 0.1825, 0.5327, 0.1825, 0.5327, 0.1825, 0.5327, 0.1825, 0.5327, 0.1825, 0.5327, 0.1825, 0.5327, 0.1825, 0.5327, 0.1825, 0.5327, 0.1825, 0.5327, 0.1908, 0.6984, 0.1908, 0.6984, 0.1908, 0.6984, 0.1908, 0.6984, 0.1908, 0.6984, 0.1908, 0.6984, 0.1908, 0.6984, 0.1908, 0.6984, 0.1924, 0.6786, 0.1924, 0.6786, 0.1924, 0.6786, 0.1924, 0.6786, 0.1924, 0.6786, 0.1924, 0.6786, 0.1924, 0.6786, 0.1924, 0.6786, 0.1924, 0.6786, 0.1924, 0.6786, 0.1924, 0.6786, 0.1924, 0.6786, 0.1924, 0.6786, 0.1924, 0.6786, 0.1924, 0.6786, 0.1924, 0.6786, 0.1924, 0.6786, 0.1924, 0.6786, 0.1924, 0.6786, 0.1924, 0.6786, 0.1924, 0.6786, 0.1924, 0.6786, 0.1924, 0.6786, 0.1924, 0.6786, 0.1908, 0.6984, 0.1908, 0.6984, 0.1908, 0.6984, 0.1908, 0.6984, 0.1908, 0.6984, 0.1908, 0.6984, 0.1908, 0.6984, 0.1908, 0.6984, 0.1908, 0.6984, 0.1908, 0.6984, 0.1908, 0.6984, 0.1908, 0.6984, 0.1908, 0.6984, 0.1908, 0.6984, 0.1908, 0.6984, 0.1908, 0.6984, 0.1825, 0.5327, 0.1825, 0.5327, 0.1825, 0.5327, 0.1825, 0.5327, 0.1908, 0.6984, 0.1908, 0.6984, 0.1908, 0.6984, 0.1908, 0.6984])
me_cube_001.materials.append(mat_material)
me_cube_001.use_remesh_fix_poles = True
me_cube_001.use_remesh_preserve_attributes = False
me_cube_001.use_mirror_vertex_groups = False
me_cube_001.update()
me_cube_002 = bpy.data.meshes.new('Cube.002')
me_cube_002.from_pydata([(0.0, -0.1004, -0.1513), (0.0, 0.1297, 0.2083), (0.1428, 0.07917, 0.09882), (0.0, -0.2073, 0.1511), (0.0, -0.3261, 0.1004), (0.0, -0.3827, -0.1513), (0.0, -0.4153, -0.1013), (0.1428, -0.00991, -0.105), (0.1296, -0.01708, -0.1212), (0.1063, 0.1753, 0.1862), (0.128, 0.1546, 0.1674), (0.0664, -0.2073, 0.1511), (0.1169, -0.212, 0.1352), (0.1272, -0.2803, 0.1004), (0.1195, -0.3698, -0.1041), (0.1279, -0.3644, -0.1152), (0.0899, -0.3827, -0.1513), (0.0, -0.1004, -0.1513), (0.0, 0.1297, 0.2083), (0.0, 0.08093, 0.1004), (0.0, -0.01433, -0.115), (0.0, -0.1004, -0.1513), (0.0, 0.1297, 0.2083), (0.0, 0.1645, 0.1763), (0.1758, -0.08429, -0.115), (0.1461, -0.1004, -0.1513), (0.1224, 0.1297, 0.2083), (0.1594, 0.0945, 0.1763), (0.1758, 0.01097, 0.1004), (0.0, -0.01708, -0.1212), (0.0, 0.1753, 0.1862), (0.04367, -0.3261, 0.1004), (0.0898, -0.3465, 0.05431), (0.1189, -0.2904, 0.1004), (0.08156, -0.2844, 0.1182), (0.08985, -0.3949, -0.05516), (0.04376, -0.4153, -0.1013), (0.0899, -0.3901, -0.1399), (0.115, -0.3767, -0.1036), (0.0, -0.7822, 0.07085), (0.0, -0.7687, 0.1004), (0.0, -0.7687, -0.1013), (0.0, -0.7822, -0.0717), (0.06023, -0.7822, 0.04205), (0.0898, -0.7687, 0.05431), (0.03142, -0.7822, 0.07085), (0.04367, -0.7687, 0.1004), (0.03151, -0.7822, -0.0717), (0.04376, -0.7687, -0.1013), (0.06027, -0.7822, -0.04292), (0.08985, -0.7687, -0.05516), (0.07639, -0.7822, -0.04959), (0.03819, -0.7822, -0.08781), (0.03809, -0.7822, 0.08696), (0.07634, -0.7822, 0.04873), (0.0, -0.7822, 0.08696), (0.0, -0.7822, -0.08781), (0.0, -0.3633, 0.07085), (0.0, -0.3633, -0.0717), (0.06027, -0.3633, -0.04292), (0.03151, -0.3633, -0.0717), (0.03142, -0.3633, 0.07085), (0.06023, -0.3633, 0.04205)], [], [(44, 32, 31, 46), (24, 28, 13, 14, 15), (26, 1, 3, 11), (48, 36, 35, 50), (0, 25, 16, 5), (31, 4, 40, 46), (28, 27, 12, 13), (26, 11, 12, 27), (14, 13, 33, 32, 35, 38), (37, 36, 6, 5, 16), (24, 15, 16, 25), (6, 36, 48, 41), (7, 8, 29, 20), (1, 26, 22, 18), (25, 0, 17, 21), (9, 10, 23, 30), (10, 2, 19, 23), (2, 7, 20, 19), (8, 7, 24, 25), (10, 9, 26, 27), (7, 2, 28, 24), (2, 10, 27, 28), (29, 8, 25, 21), (9, 30, 22, 26), (11, 3, 4, 31, 34), (15, 14, 38, 37, 16), (31, 32, 33, 34), (35, 36, 37, 38), (35, 32, 44, 50), (11, 34, 33, 13, 12), (51, 52, 48, 50), (53, 54, 44, 46), (55, 53, 46, 40), (54, 51, 50, 44), (52, 56, 41, 48), (49, 43, 62, 59), (49, 47, 52, 51), (45, 43, 54, 53), (39, 45, 53, 55), (43, 49, 51, 54), (47, 42, 56, 52), (60, 59, 62, 61, 57, 58), (43, 45, 61, 62), (42, 47, 60, 58), (45, 39, 57, 61), (47, 49, 59, 60)])
_uv = me_cube_002.uv_layers.new(name='UVMap')
_uv.uv.foreach_set('vector', [0.187, 0.6575, 0.187, 0.6575, 0.187, 0.6575, 0.187, 0.6575, 0.1641, 0.7013, 0.1641, 0.7013, 0.1641, 0.7013, 0.1641, 0.7013, 0.1641, 0.7013, 0.1641, 0.7013, 0.1641, 0.7013, 0.1641, 0.7013, 0.1641, 0.7013, 0.187, 0.6575, 0.187, 0.6575, 0.187, 0.6575, 0.187, 0.6575, 0.1641, 0.7013, 0.1641, 0.7013, 0.1641, 0.7013, 0.1641, 0.7013, 0.187, 0.6575, 0.187, 0.6575, 0.187, 0.6575, 0.187, 0.6575, 0.1641, 0.7013, 0.1641, 0.7013, 0.1641, 0.7013, 0.1641, 0.7013, 0.1641, 0.7013, 0.1641, 0.7013, 0.1641, 0.7013, 0.1641, 0.7013, 0.1641, 0.7013, 0.1641, 0.7013, 0.1641, 0.7013, 0.1641, 0.7013, 0.1641, 0.7013, 0.1641, 0.7013, 0.1641, 0.7013, 0.1641, 0.7013, 0.1641, 0.7013, 0.1641, 0.7013, 0.1641, 0.7013, 0.1641, 0.7013, 0.1641, 0.7013, 0.1641, 0.7013, 0.1641, 0.7013, 0.187, 0.6575, 0.187, 0.6575, 0.187, 0.6575, 0.187, 0.6575, 0.1641, 0.7013, 0.1641, 0.7013, 0.1641, 0.7013, 0.1641, 0.7013, 0.1641, 0.7013, 0.1641, 0.7013, 0.1641, 0.7013, 0.1641, 0.7013, 0.1641, 0.7013, 0.1641, 0.7013, 0.1641, 0.7013, 0.1641, 0.7013, 0.1641, 0.7013, 0.1641, 0.7013, 0.1641, 0.7013, 0.1641, 0.7013, 0.1641, 0.7013, 0.1641, 0.7013, 0.1641, 0.7013, 0.1641, 0.7013, 0.1641, 0.7013, 0.1641, 0.7013, 0.1641, 0.7013, 0.1641, 0.7013, 0.1641, 0.7013, 0.1641, 0.7013, 0.1641, 0.7013, 0.1641, 0.7013, 0.1641, 0.7013, 0.1641, 0.7013, 0.1641, 0.7013, 0.1641, 0.7013, 0.1641, 0.7013, 0.1641, 0.7013, 0.1641, 0.7013, 0.1641, 0.7013, 0.1641, 0.7013, 0.1641, 0.7013, 0.1641, 0.7013, 0.1641, 0.7013, 0.1641, 0.7013, 0.1641, 0.7013, 0.1641, 0.7013, 0.1641, 0.7013, 0.1641, 0.7013, 0.1641, 0.7013, 0.1641, 0.7013, 0.1641, 0.7013, 0.1641, 0.7013, 0.1641, 0.7013, 0.1641, 0.7013, 0.1641, 0.7013, 0.1641, 0.7013, 0.1641, 0.7013, 0.1641, 0.7013, 0.1641, 0.7013, 0.1641, 0.7013, 0.1641, 0.7013, 0.1641, 0.7013, 0.1641, 0.7013, 0.1641, 0.7013, 0.1641, 0.7013, 0.1641, 0.7013, 0.1641, 0.7013, 0.1641, 0.7013, 0.1641, 0.7013, 0.187, 0.6575, 0.187, 0.6575, 0.187, 0.6575, 0.187, 0.6575, 0.1641, 0.7013, 0.1641, 0.7013, 0.1641, 0.7013, 0.1641, 0.7013, 0.1641, 0.7013, 0.187, 0.6575, 0.187, 0.6575, 0.187, 0.6575, 0.187, 0.6575, 0.187, 0.6575, 0.187, 0.6575, 0.187, 0.6575, 0.187, 0.6575, 0.187, 0.6575, 0.187, 0.6575, 0.187, 0.6575, 0.187, 0.6575, 0.187, 0.6575, 0.187, 0.6575, 0.187, 0.6575, 0.187, 0.6575, 0.187, 0.6575, 0.187, 0.6575, 0.187, 0.6575, 0.187, 0.6575, 0.187, 0.6575, 0.187, 0.6575, 0.187, 0.6575, 0.187, 0.6575, 0.187, 0.6575, 0.187, 0.6575, 0.187, 0.6575, 0.187, 0.6575, 0.187, 0.6575, 0.187, 0.6575, 0.187, 0.6575, 0.187, 0.6575, 0.187, 0.6575, 0.187, 0.6575, 0.187, 0.6575, 0.187, 0.6575, 0.187, 0.6575, 0.187, 0.6575, 0.187, 0.6575, 0.187, 0.6575, 0.187, 0.6575, 0.187, 0.6575, 0.187, 0.6575, 0.187, 0.6575, 0.8411, 0.895, 0.8411, 0.895, 0.8411, 0.895, 0.8411, 0.895, 0.8411, 0.895, 0.8411, 0.895, 0.187, 0.6575, 0.187, 0.6575, 0.187, 0.6575, 0.187, 0.6575, 0.187, 0.6575, 0.187, 0.6575, 0.187, 0.6575, 0.187, 0.6575, 0.187, 0.6575, 0.187, 0.6575, 0.187, 0.6575, 0.187, 0.6575, 0.187, 0.6575, 0.187, 0.6575, 0.187, 0.6575, 0.187, 0.6575])
me_cube_002.materials.append(mat_material)
me_cube_002.use_remesh_fix_poles = True
me_cube_002.use_remesh_preserve_attributes = False
me_cube_002.use_mirror_vertex_groups = False
me_cube_002.update()
me_cube_003 = bpy.data.meshes.new('Cube.003')
me_cube_003.from_pydata([(0.0, -0.6902, 0.07417), (0.0, -1.787, 0.06297), (0.05229, -0.6902, 0.05224), (0.04447, -1.787, 0.04433), (0.07421, -0.6902, -0.0006856), (0.06311, -1.787, -0.0006856), (0.05229, -0.6902, -0.05362), (0.04447, -1.787, -0.0457), (0.0, -0.6902, -0.07554), (0.0, -1.787, -0.06434), (0.05009, -1.839, 0.05002), (0.0, -1.839, 0.07102), (0.07109, -1.839, -0.0006855), (0.05009, -1.839, -0.05139), (0.0, -1.839, -0.07239), (0.05009, -2.01, 0.05002), (0.0, -2.01, 0.07102), (0.07109, -2.01, -0.0006857), (0.05009, -2.01, -0.05139), (0.0, -2.01, -0.07239), (0.07033, -2.074, 0.02892), (0.0, -2.036, 0.08228), (0.08225, -2.074, -0.0006858), (0.07033, -2.074, -0.03029), (0.0, -2.036, -0.08365), (0.04455, -2.321, 0.04464), (0.0, -2.321, 0.06332), (0.06333, -2.321, -0.0006856), (0.04455, -2.321, -0.04601), (0.0, -2.321, -0.06469), (0.07033, -2.284, 0.02892), (0.0, -2.321, 0.08228), (0.08225, -2.284, -0.0006856), (0.07033, -2.284, -0.03029), (0.0, -2.321, -0.08365), (0.0, -2.34, 0.06332), (0.0, -2.34, -0.06469), (0.03396, -2.34, 0.03409), (0.04837, -2.34, -0.0006856), (0.03396, -2.34, -0.03546), (0.04455, -2.34, 0.04464), (0.0, -2.34, 0.04833), (0.06333, -2.34, -0.0006856), (0.04455, -2.34, -0.04601), (0.0, -2.34, -0.0497), (0.0, -2.3, 0.04833), (0.0, -2.3, -0.0497), (0.04837, -2.284, -0.0006856), (0.08225, -2.036, -0.0006858), (0.05795, -2.036, 0.05798), (0.05795, -2.036, -0.05935), (0.08225, -2.321, -0.0006856), (0.05795, -2.321, 0.05798), (0.05795, -2.321, -0.05935), (0.04916, -2.074, -0.0006858), (0.03978, -2.074, 0.02892), (0.03978, -2.074, -0.03029), (0.03806, -2.284, 0.02902), (0.03806, -2.284, -0.0304), (0.0, -2.058, 0.04821), (0.0, -2.058, -0.04959), (0.02638, -1.646, -0.0006858), (0.01821, -1.646, 0.02274), (0.01821, -1.646, -0.02411), (0.0, -1.646, 0.02884), (0.0, -1.646, -0.03021), (0.0, -0.2774, 0.07417), (0.05229, -0.2774, 0.05224), (0.07421, -0.2774, -0.0006856), (0.05229, -0.2774, -0.05362), (0.0, -0.2774, -0.07554)], [], [(0, 1, 3, 2), (2, 3, 5, 4), (4, 5, 7, 6), (6, 7, 9, 8), (5, 3, 10, 12), (4, 6, 69, 68), (14, 13, 18, 19), (3, 1, 11, 10), (7, 5, 12, 13), (9, 7, 13, 14), (19, 18, 50, 24), (12, 10, 15, 17), (13, 12, 17, 18), (10, 11, 16, 15), (24, 50, 53, 34), (17, 15, 49, 48), (18, 17, 48, 50), (15, 16, 21, 49), (28, 27, 42, 43), (30, 32, 47, 57), (33, 23, 56, 58), (49, 21, 31, 52), (26, 25, 52, 31), (25, 27, 51, 52), (27, 28, 53, 51), (28, 29, 34, 53), (39, 38, 47, 58), (25, 26, 35, 40), (29, 28, 43, 36), (27, 25, 40, 42), (41, 37, 40, 35), (37, 38, 42, 40), (38, 39, 43, 42), (39, 44, 36, 43), (37, 41, 45, 57), (44, 39, 58, 46), (38, 37, 57, 47), (20, 22, 48, 49), (22, 23, 50, 48), (32, 30, 52, 51), (33, 32, 51, 53), (23, 33, 53, 50), (30, 20, 49, 52), (22, 20, 55, 54), (20, 30, 57, 55), (32, 33, 58, 47), (23, 22, 54, 56), (55, 57, 45, 59), (58, 56, 60, 46), (55, 59, 64, 62), (54, 55, 62, 61), (60, 56, 63, 65), (56, 54, 61, 63), (61, 62, 64, 65, 63), (66, 67, 68, 69, 70), (6, 8, 70, 69), (2, 4, 68, 67), (0, 2, 67, 66)])
_uv = me_cube_003.uv_layers.new(name='UVMap')
_uv.uv.foreach_set('vector', [0.8411, 0.895, 0.8411, 0.895, 0.8411, 0.895, 0.8411, 0.895, 0.8411, 0.895, 0.8411, 0.895, 0.8411, 0.895, 0.8411, 0.895, 0.8411, 0.895, 0.8411, 0.895, 0.8411, 0.895, 0.8411, 0.895, 0.8411, 0.895, 0.8411, 0.895, 0.8411, 0.895, 0.8411, 0.895, 0.8411, 0.895, 0.8411, 0.895, 0.8411, 0.895, 0.8411, 0.895, 0.8411, 0.895, 0.8411, 0.895, 0.8411, 0.895, 0.8411, 0.895, 0.8411, 0.895, 0.8411, 0.895, 0.8411, 0.895, 0.8411, 0.895, 0.8411, 0.895, 0.8411, 0.895, 0.8411, 0.895, 0.8411, 0.895, 0.8411, 0.895, 0.8411, 0.895, 0.8411, 0.895, 0.8411, 0.895, 0.8411, 0.895, 0.8411, 0.895, 0.8411, 0.895, 0.8411, 0.895, 0.8411, 0.895, 0.8411, 0.895, 0.8411, 0.895, 0.8411, 0.895, 0.8411, 0.895, 0.8411, 0.895, 0.8411, 0.895, 0.8411, 0.895, 0.8411, 0.895, 0.8411, 0.895, 0.8411, 0.895, 0.8411, 0.895, 0.8411, 0.895, 0.8411, 0.895, 0.8411, 0.895, 0.8411, 0.895, 0.8411, 0.895, 0.8411, 0.895, 0.8411, 0.895, 0.8411, 0.895, 0.8411, 0.895, 0.8411, 0.895, 0.8411, 0.895, 0.8411, 0.895, 0.8411, 0.895, 0.8411, 0.895, 0.8411, 0.895, 0.8411, 0.895, 0.8411, 0.895, 0.8411, 0.895, 0.8411, 0.895, 0.8411, 0.895, 0.8411, 0.895, 0.8411, 0.895, 0.8411, 0.895, 0.8411, 0.895, 0.8411, 0.895, 0.8411, 0.895, 0.8411, 0.895, 0.8411, 0.895, 0.8411, 0.895, 0.8411, 0.895, 0.8411, 0.895, 0.8411, 0.895, 0.8411, 0.895, 0.8411, 0.895, 0.8411, 0.895, 0.8411, 0.895, 0.8411, 0.895, 0.8411, 0.895, 0.8411, 0.895, 0.8411, 0.895, 0.8411, 0.895, 0.8411, 0.895, 0.8411, 0.895, 0.8411, 0.895, 0.8411, 0.895, 0.8411, 0.895, 0.8411, 0.895, 0.8411, 0.895, 0.8411, 0.895, 0.8411, 0.895, 0.8411, 0.895, 0.8411, 0.895, 0.8411, 0.895, 0.8411, 0.895, 0.8411, 0.895, 0.8411, 0.895, 0.8411, 0.895, 0.8411, 0.895, 0.8411, 0.895, 0.8411, 0.895, 0.8411, 0.895, 0.8411, 0.895, 0.8411, 0.895, 0.8411, 0.895, 0.8411, 0.895, 0.8411, 0.895, 0.8411, 0.895, 0.8411, 0.895, 0.8411, 0.895, 0.8411, 0.895, 0.8411, 0.895, 0.8411, 0.895, 0.8411, 0.895, 0.8411, 0.895, 0.8411, 0.895, 0.8411, 0.895, 0.8411, 0.895, 0.8411, 0.895, 0.8411, 0.895, 0.8411, 0.895, 0.8411, 0.895, 0.8411, 0.895, 0.8411, 0.895, 0.8411, 0.895, 0.8411, 0.895, 0.8411, 0.895, 0.8411, 0.895, 0.8411, 0.895, 0.8411, 0.895, 0.8411, 0.895, 0.8411, 0.895, 0.8411, 0.895, 0.8411, 0.895, 0.8411, 0.895, 0.8411, 0.895, 0.8411, 0.895, 0.8411, 0.895, 0.8411, 0.895, 0.8411, 0.895, 0.8411, 0.895, 0.8411, 0.895, 0.8411, 0.895, 0.8411, 0.895, 0.8411, 0.895, 0.8411, 0.895, 0.8411, 0.895, 0.8411, 0.895, 0.8411, 0.895, 0.8411, 0.895, 0.8411, 0.895, 0.8411, 0.895, 0.8411, 0.895, 0.8411, 0.895, 0.8411, 0.895, 0.8411, 0.895, 0.8411, 0.895, 0.8411, 0.895, 0.8411, 0.895, 0.8411, 0.895, 0.8411, 0.895, 0.8411, 0.895, 0.8411, 0.895, 0.8411, 0.895, 0.8411, 0.895, 0.8411, 0.895, 0.8411, 0.895, 0.8411, 0.895, 0.8411, 0.895, 0.8411, 0.895, 0.8411, 0.895, 0.8411, 0.895, 0.8411, 0.895, 0.8411, 0.895, 0.8411, 0.895, 0.8411, 0.895, 0.8411, 0.895, 0.8411, 0.895, 0.8411, 0.895, 0.8411, 0.895, 0.8411, 0.895, 0.8411, 0.895, 0.8411, 0.895, 0.8411, 0.895, 0.8411, 0.895, 0.8411, 0.895, 0.8411, 0.895, 0.8411, 0.895, 0.8411, 0.895, 0.8411, 0.895, 0.8411, 0.895, 0.8411, 0.895, 0.8411, 0.895, 0.8411, 0.895, 0.8411, 0.895, 0.8411, 0.895, 0.8411, 0.895, 0.8411, 0.895, 0.8411, 0.895, 0.8411, 0.895, 0.8411, 0.895, 0.8411, 0.895, 0.8411, 0.895, 0.8411, 0.895, 0.8411, 0.895, 0.8411, 0.895, 0.8411, 0.895, 0.8411, 0.895, 0.8411, 0.895, 0.8411, 0.895, 0.8411, 0.895, 0.8411, 0.895, 0.8411, 0.895, 0.8411, 0.895, 0.8411, 0.895, 0.8411, 0.895, 0.8411, 0.895, 0.8411, 0.895, 0.8411, 0.895, 0.8411, 0.895, 0.8411, 0.895, 0.8411, 0.895, 0.8411, 0.895])
me_cube_003.materials.append(mat_material)
me_cube_003.use_remesh_fix_poles = True
me_cube_003.use_remesh_preserve_attributes = False
me_cube_003.use_mirror_vertex_groups = False
me_cube_003.update()

# ---- objects
ob_cube = bpy.data.objects.new('Cube', me_cube)
ob_empty = bpy.data.objects.new('Empty', None)
ob_cylinder = bpy.data.objects.new('Cylinder', me_cylinder)
ob_cube_001 = bpy.data.objects.new('Cube.001', me_cube_001)
ob_cube_002 = bpy.data.objects.new('Cube.002', me_cube_002)
ob_cube_003 = bpy.data.objects.new('Cube.003', me_cube_003)

# ---- transforms, parenting, visibility, modifiers, constraints
ob_cube.location = (0.0, 0.0, 0.1219)
ob_cube.lock_rotations_4d = False
ob_cube.empty_display_type = 'ARROWS'
ob_cube.lineart.crease_threshold = 0.0
_m = ob_cube.modifiers.new('Mirror', 'MIRROR')
_m.use_clip = True
ob_empty.location = (0.0, 0.0, 0.0)
ob_empty.rotation_euler = (1.571, -0.0, 1.571)
ob_empty.empty_display_type = 'IMAGE'
ob_empty.empty_display_size = 5.0
ob_empty.lineart.crease_threshold = 0.0
ob_cylinder.location = (0.7855, -0.5112, -0.4326)
ob_cylinder.lineart.crease_threshold = 0.0
ob_cube_001.location = (0.0, 1.301, 0.2389)
ob_cube_001.lineart.crease_threshold = 0.0
_m = ob_cube_001.modifiers.new('Mirror', 'MIRROR')
_m.use_clip = True
ob_cube_002.location = (8.199e-17, 0.9798, 0.6082)
ob_cube_002.lineart.crease_threshold = 0.0
_m = ob_cube_002.modifiers.new('Mirror', 'MIRROR')
_m.use_clip = True
ob_cube_003.location = (8.199e-17, 0.9798, 0.6082)
ob_cube_003.lineart.crease_threshold = 0.0
_m = ob_cube_003.modifiers.new('Mirror', 'MIRROR')
_m.use_clip = True

# ---- collection membership
col_collection.objects.link(ob_cube)
col_collection.objects.link(ob_empty)
col_collection.objects.link(ob_cylinder)
col_collection.objects.link(ob_cube_001)
col_collection.objects.link(ob_cube_002)
col_collection.objects.link(ob_cube_003)

# ---- scene / render settings (as saved in the file)
scene.frame_start = 1; scene.frame_end = 250; scene.frame_set(1)
scene.render.engine = 'BLENDER_EEVEE_NEXT'
scene.cycles.use_denoising = False
scene.cycles.samples = 128
scene.cycles.sampling_pattern = 'TABULATED_SOBOL'
scene.cycles.use_adaptive_sampling = False
scene.cycles.use_light_tree = False
scene.view_settings.view_transform = 'Filmic'
bpy.context.view_layer.update()

# ---- added for rendering (the .blend has no active camera and no usable light): camera, sun
cam_auto = bpy.data.cameras.new('AutoCamera')
cam_auto.lens = 50.0
cam_auto.sensor_width = 36.0
cam_auto.clip_end = 1000.0
ob_auto_camera = bpy.data.objects.new('AutoCamera', cam_auto)
scene.collection.objects.link(ob_auto_camera)
ob_auto_camera.location = (4.25436, -4.54361, 3.44845)
ob_auto_camera.rotation_euler = (1.09748, -7.21219e-08, 0.694738)
scene.camera = ob_auto_camera
light_auto_sun = bpy.data.lights.new('AutoSun', 'SUN')
light_auto_sun.energy = 3.0
light_auto_sun.angle = 0.0523599
ob_auto_sun = bpy.data.objects.new('AutoSun', light_auto_sun)
scene.collection.objects.link(ob_auto_sun)
ob_auto_sun.rotation_euler = (0.872665, 0.174533, 0.523599)
bpy.context.view_layer.update()
